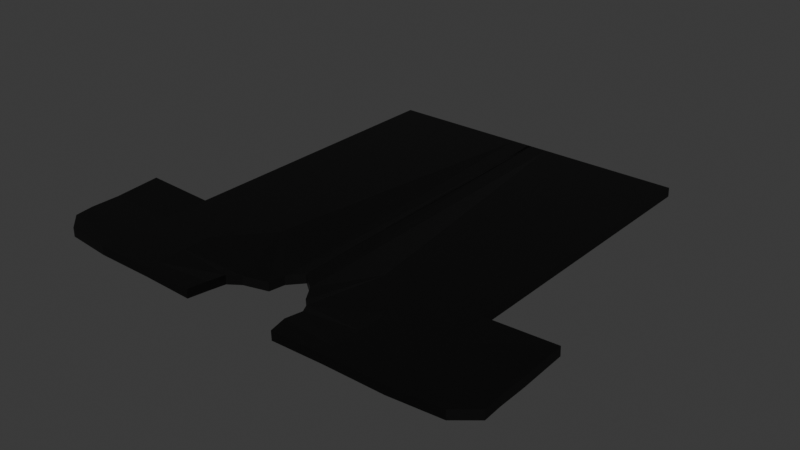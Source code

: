 # Source: shirtclean2.blend  (saved by Blender 4.0.36; exported with 4.5.12 LTS)
import bpy
from mathutils import Matrix  # noqa: F401  (used for matrix-valued properties, if any)

bpy.ops.wm.read_factory_settings(use_empty=True)
scene = bpy.context.scene
scene.name = 'Scene'

# ---- collections
col_collection = bpy.data.collections.new('Collection'); scene.collection.children.link(col_collection)

# ---- materials (node trees are filled in below, after node groups)
mat_shirt = bpy.data.materials.new('Shirt')
mat_shirt.use_transparent_shadow = False

# ---- material node trees
mat_shirt.use_nodes = True; mat_shirt.node_tree.nodes.clear()
_N = mat_shirt.node_tree.nodes; _L = mat_shirt.node_tree.links
n0 = _N.new('ShaderNodeBsdfPrincipled'); n0.name = 'Principled BSDF'; n0.location = (10, 300)
n0.inputs[0].default_value = (0.0, 0.0, 0.0, 1.0)
n0.inputs[3].default_value = 1.45
n1 = _N.new('ShaderNodeOutputMaterial'); n1.name = 'Material Output'; n1.location = (300, 300)
_L.new(n0.outputs[0], n1.inputs[0])
n1.is_active_output = True

# ---- world
world_world = bpy.data.worlds.new('World'); scene.world = world_world
world_world.use_nodes = True; world_world.node_tree.nodes.clear()
_N = world_world.node_tree.nodes; _L = world_world.node_tree.links
n0 = _N.new('ShaderNodeOutputWorld'); n0.name = 'World Output'; n0.location = (300, 300)
n1 = _N.new('ShaderNodeBackground'); n1.name = 'Background'; n1.location = (10, 300)
n1.inputs[0].default_value = (0.05088, 0.05088, 0.05088, 1.0)
_L.new(n1.outputs[0], n0.inputs[0])
n0.is_active_output = True
world_world.color = (0.05088, 0.05088, 0.05088)
world_world.use_sun_shadow = False
world_world.sun_shadow_jitter_overblur = 0.0

# ---- meshes
me_plane = bpy.data.meshes.new('Plane')
me_plane.from_pydata([(-0.77, -0.7913, 0.02839), (-0.77, 1.209, 0.02839), (0.001624, 1.209, 0.02839), (-0.77, -0.2347, 0.02839), (-0.77, -0.7913, 0.02839), (-0.77, -0.2347, 0.02839), (-0.77, -0.7913, 0.02839), (-0.77, -0.2347, 0.02839), (-0.77, -0.786, 0.02839), (-0.1021, 1.209, 0.02839), (-0.295, 1.209, 0.02839), (-0.4879, 1.209, 0.02839), (-0.4879, -0.7923, 0.02839), (-0.4879, -0.2347, 0.02839), (-0.77, -0.7347, 0.02839), (-0.77, -0.5956, 0.02839), (-0.77, -0.4564, 0.02839), (-0.77, -0.7347, 0.02839), (-0.77, -0.5956, 0.02839), (-0.77, -0.4564, 0.02839), (-0.77, -0.7347, 0.02839), (-0.77, -0.5956, 0.02839), (-0.77, -0.4564, 0.02839), (-1.105, -0.5956, 0.02839), (-1.105, -0.4564, 0.02839), (-0.4879, -0.7356, 0.02839), (-0.4879, -0.5962, 0.02839), (-0.4879, -0.4568, 0.02839), (-0.77, 1.209, 0.02839), (0.001624, 1.209, 0.02839), (-0.006944, -0.3792, -0.007245), (-0.77, -0.7913, 0.02839), (-0.77, -0.2347, 0.02839), (-1.008, -0.7642, 0.02343), (-1.107, -0.2346, 0.04141), (-0.77, -0.786, 0.02839), (-0.1021, 1.209, 0.02839), (-0.295, 1.209, 0.02839), (-0.4879, 1.209, 0.02839), (-0.4879, -0.7923, 0.02839), (-0.2369, -0.7972, 0.02569), (-0.07763, -0.4302, -0.019), (-0.295, -0.2347, 0.02839), (-0.4879, -0.2347, 0.02839), (-0.77, -0.7347, 0.02839), (-0.77, -0.5956, 0.02839), (-0.77, -0.4564, 0.02839), (-1.104, -0.6807, 0.02098), (-1.105, -0.5956, 0.02839), (-1.105, -0.4564, 0.02839), (-0.4879, -0.7356, 0.02839), (-0.4879, -0.5962, 0.02839), (-0.4879, -0.4568, 0.02839), (-0.2187, -0.7098, 0.02717), (-0.2195, -0.6153, 0.01416), (-0.183, -0.5597, -0.0004274), (-0.1097, -0.4896, -0.03374), (-0.7712, -0.7911, -0.01535), (-0.7712, 1.209, -0.01535), (0.0004673, 1.209, -0.01535), (-0.7712, -0.2345, -0.01535), (-0.7712, -0.7911, -0.01535), (-0.7712, -0.2345, -0.01535), (-0.7712, -0.7911, -0.01535), (-0.7712, -0.2345, -0.01535), (-0.7712, -0.7858, -0.01535), (-0.1032, 1.209, -0.01535), (-0.2962, 1.209, -0.01535), (-0.4891, 1.209, -0.01535), (-0.4891, -0.792, -0.01535), (-0.4891, -0.2345, -0.01535), (-0.7712, -0.7345, -0.01535), (-0.7712, -0.5953, -0.01535), (-0.7712, -0.4562, -0.01535), (-0.7712, -0.7345, -0.01535), (-0.7712, -0.5953, -0.01535), (-0.7712, -0.4562, -0.01535), (-0.7712, -0.7345, -0.01535), (-0.7712, -0.5953, -0.01535), (-0.7712, -0.4562, -0.01535), (-1.106, -0.5953, -0.01535), (-1.106, -0.4562, -0.01535), (-0.4891, -0.7353, -0.01535), (-0.4891, -0.5959, -0.01535), (-0.4891, -0.4566, -0.01535), (-0.7712, 1.209, -0.01535), (0.0004673, 1.209, -0.01535), (-0.006944, -0.3789, -0.05098), (-0.7712, -0.7911, -0.01535), (-0.7712, -0.2345, -0.01535), (-1.009, -0.7639, -0.02031), (-1.108, -0.2343, -0.00233), (-0.7712, -0.7858, -0.01535), (-0.1032, 1.209, -0.01535), (-0.2962, 1.209, -0.01535), (-0.4891, 1.209, -0.01535), (-0.4891, -0.792, -0.01535), (-0.238, -0.7969, -0.01805), (-0.07879, -0.4299, -0.06273), (-0.2962, -0.2345, -0.01535), (-0.4891, -0.2345, -0.01535), (-0.7712, -0.7345, -0.01535), (-0.7712, -0.5953, -0.01535), (-0.7712, -0.4562, -0.01535), (-1.105, -0.6804, -0.02276), (-1.106, -0.5953, -0.01535), (-1.106, -0.4562, -0.01535), (-0.4891, -0.7353, -0.01535), (-0.4891, -0.5959, -0.01535), (-0.4891, -0.4566, -0.01535), (-0.2198, -0.7096, -0.01657), (-0.2206, -0.6151, -0.02958), (-0.1841, -0.5595, -0.04416), (-0.1109, -0.4893, -0.07748), (0.7561, -0.7913, 0.02839), (0.7561, 1.209, 0.02839), (-0.01551, 1.209, 0.02839), (0.7561, -0.2347, 0.02839), (0.7561, -0.7913, 0.02839), (0.7561, -0.2347, 0.02839), (0.7561, -0.7913, 0.02839), (0.7561, -0.2347, 0.02839), (0.7561, -0.786, 0.02839), (0.0882, 1.209, 0.02839), (0.2811, 1.209, 0.02839), (0.474, 1.209, 0.02839), (0.474, -0.7923, 0.02839), (0.474, -0.2347, 0.02839), (0.7561, -0.7347, 0.02839), (0.7561, -0.5956, 0.02839), (0.7561, -0.4564, 0.02839), (0.7561, -0.7347, 0.02839), (0.7561, -0.5956, 0.02839), (0.7561, -0.4564, 0.02839), (0.7561, -0.7347, 0.02839), (0.7561, -0.5956, 0.02839), (0.7561, -0.4564, 0.02839), (1.091, -0.5956, 0.02839), (1.091, -0.4564, 0.02839), (0.474, -0.7356, 0.02839), (0.474, -0.5962, 0.02839), (0.474, -0.4568, 0.02839), (0.7561, 1.209, 0.02839), (-0.01551, 1.209, 0.02839), (0.7561, -0.7913, 0.02839), (0.7561, -0.2347, 0.02839), (0.994, -0.7642, 0.02343), (1.093, -0.2346, 0.04141), (0.7561, -0.786, 0.02839), (0.0882, 1.209, 0.02839), (0.2811, 1.209, 0.02839), (0.474, 1.209, 0.02839), (0.474, -0.7923, 0.02839), (0.223, -0.7972, 0.02569), (0.06375, -0.4302, -0.019), (0.2811, -0.2347, 0.02839), (0.474, -0.2347, 0.02839), (0.7561, -0.7347, 0.02839), (0.7561, -0.5956, 0.02839), (0.7561, -0.4564, 0.02839), (1.09, -0.6807, 0.02098), (1.091, -0.5956, 0.02839), (1.091, -0.4564, 0.02839), (0.474, -0.7356, 0.02839), (0.474, -0.5962, 0.02839), (0.474, -0.4568, 0.02839), (0.2048, -0.7098, 0.02717), (0.2056, -0.6153, 0.01416), (0.1691, -0.5597, -0.0004274), (0.09585, -0.4896, -0.03374), (0.7573, -0.7911, -0.01535), (0.7573, 1.209, -0.01535), (-0.01436, 1.209, -0.01535), (0.7573, -0.2345, -0.01535), (0.7573, -0.7911, -0.01535), (0.7573, -0.2345, -0.01535), (0.7573, -0.7911, -0.01535), (0.7573, -0.2345, -0.01535), (0.7573, -0.7858, -0.01535), (0.08935, 1.209, -0.01535), (0.2823, 1.209, -0.01535), (0.4752, 1.209, -0.01535), (0.4752, -0.792, -0.01535), (0.4752, -0.2345, -0.01535), (0.7573, -0.7345, -0.01535), (0.7573, -0.5953, -0.01535), (0.7573, -0.4562, -0.01535), (0.7573, -0.7345, -0.01535), (0.7573, -0.5953, -0.01535), (0.7573, -0.4562, -0.01535), (0.7573, -0.7345, -0.01535), (0.7573, -0.5953, -0.01535), (0.7573, -0.4562, -0.01535), (1.092, -0.5953, -0.01535), (1.092, -0.4562, -0.01535), (0.4752, -0.7353, -0.01535), (0.4752, -0.5959, -0.01535), (0.4752, -0.4566, -0.01535), (0.7573, 1.209, -0.01535), (-0.01436, 1.209, -0.01535), (0.7573, -0.7911, -0.01535), (0.7573, -0.2345, -0.01535), (0.9951, -0.7639, -0.02031), (1.094, -0.2343, -0.00233), (0.7573, -0.7858, -0.01535), (0.08935, 1.209, -0.01535), (0.2823, 1.209, -0.01535), (0.4752, 1.209, -0.01535), (0.4752, -0.792, -0.01535), (0.2241, -0.7969, -0.01805), (0.0649, -0.4299, -0.06273), (0.2823, -0.2345, -0.01535), (0.4752, -0.2345, -0.01535), (0.7573, -0.7345, -0.01535), (0.7573, -0.5953, -0.01535), (0.7573, -0.4562, -0.01535), (1.091, -0.6804, -0.02276), (1.092, -0.5953, -0.01535), (1.092, -0.4562, -0.01535), (0.4752, -0.7353, -0.01535), (0.4752, -0.5959, -0.01535), (0.4752, -0.4566, -0.01535), (0.2059, -0.7096, -0.01657), (0.2068, -0.6151, -0.02958), (0.1702, -0.5595, -0.04416), (0.097, -0.4893, -0.07748)], [], [(16, 3, 5, 19), (19, 5, 7, 22), (2, 9, 36, 29), (16, 27, 13, 3), (1, 11, 38, 28), (21, 22, 46, 45), (3, 13, 11, 1), (20, 21, 45, 44), (27, 26, 51, 52), (6, 20, 44, 31), (0, 12, 25, 14), (14, 25, 26, 15), (15, 26, 27, 16), (26, 25, 50, 51), (4, 17, 20, 6), (17, 18, 21, 20), (18, 19, 22, 21), (0, 14, 17, 4), (14, 15, 18, 17), (15, 16, 19, 18), (41, 30, 29, 36), (46, 32, 34, 49), (52, 55, 42, 43), (43, 42, 37, 38), (42, 41, 36, 37), (39, 40, 53, 50), (50, 53, 54, 51), (51, 54, 55, 52), (31, 44, 47, 33), (44, 45, 48, 47), (45, 46, 49, 48), (22, 7, 32, 46), (13, 27, 52, 43), (9, 10, 37, 36), (10, 11, 38, 37), (42, 55, 56, 41), (24, 23, 48, 49), (11, 13, 43, 38), (25, 12, 39, 50), (73, 76, 62, 60), (76, 79, 64, 62), (59, 86, 93, 66), (73, 60, 70, 84), (58, 85, 95, 68), (78, 102, 103, 79), (60, 58, 68, 70), (77, 101, 102, 78), (84, 109, 108, 83), (63, 88, 101, 77), (57, 71, 82, 69), (71, 72, 83, 82), (72, 73, 84, 83), (83, 108, 107, 82), (61, 63, 77, 74), (74, 77, 78, 75), (75, 78, 79, 76), (57, 61, 74, 71), (71, 74, 75, 72), (72, 75, 76, 73), (98, 93, 86, 87), (103, 106, 91, 89), (109, 100, 99, 112), (100, 95, 94, 99), (99, 94, 93, 98), (96, 107, 110, 97), (107, 108, 111, 110), (108, 109, 112, 111), (88, 90, 104, 101), (101, 104, 105, 102), (102, 105, 106, 103), (79, 103, 89, 64), (70, 100, 109, 84), (66, 93, 94, 67), (67, 94, 95, 68), (99, 98, 113, 112), (81, 106, 105, 80), (68, 95, 100, 70), (82, 107, 96, 69), (33, 90, 88, 31), (56, 113, 98, 41), (0, 8, 65, 57), (23, 80, 105, 48), (32, 89, 91, 34), (2, 59, 66, 9), (49, 106, 81, 24), (9, 66, 67, 10), (31, 88, 63, 6), (12, 69, 96, 39), (10, 67, 68, 11), (8, 35, 92, 65), (0, 57, 69, 12), (47, 104, 90, 33), (1, 58, 60, 3), (39, 96, 97, 40), (48, 105, 104, 47), (41, 98, 87, 30), (24, 81, 80, 23), (7, 64, 89, 32), (4, 61, 57, 0), (28, 85, 58, 1), (38, 95, 85, 28), (3, 60, 62, 5), (30, 87, 86, 29), (40, 97, 110, 53), (55, 112, 113, 56), (29, 86, 59, 2), (53, 110, 111, 54), (6, 63, 61, 4), (34, 91, 106, 49), (54, 111, 112, 55), (5, 62, 64, 7), (130, 133, 119, 117), (133, 136, 121, 119), (116, 143, 149, 123), (130, 117, 127, 141), (115, 142, 151, 125), (135, 158, 159, 136), (117, 115, 125, 127), (134, 157, 158, 135), (141, 165, 164, 140), (120, 144, 157, 134), (114, 128, 139, 126), (128, 129, 140, 139), (129, 130, 141, 140), (140, 164, 163, 139), (118, 120, 134, 131), (131, 134, 135, 132), (132, 135, 136, 133), (114, 118, 131, 128), (128, 131, 132, 129), (129, 132, 133, 130), (154, 149, 143, 30), (159, 162, 147, 145), (165, 156, 155, 168), (156, 151, 150, 155), (155, 150, 149, 154), (152, 163, 166, 153), (163, 164, 167, 166), (164, 165, 168, 167), (144, 146, 160, 157), (157, 160, 161, 158), (158, 161, 162, 159), (136, 159, 145, 121), (127, 156, 165, 141), (123, 149, 150, 124), (124, 150, 151, 125), (155, 154, 169, 168), (138, 162, 161, 137), (125, 151, 156, 127), (139, 163, 152, 126), (186, 173, 175, 189), (189, 175, 177, 192), (172, 179, 205, 199), (186, 197, 183, 173), (171, 181, 207, 198), (191, 192, 215, 214), (173, 183, 181, 171), (190, 191, 214, 213), (197, 196, 220, 221), (176, 190, 213, 200), (170, 182, 195, 184), (184, 195, 196, 185), (185, 196, 197, 186), (196, 195, 219, 220), (174, 187, 190, 176), (187, 188, 191, 190), (188, 189, 192, 191), (170, 184, 187, 174), (184, 185, 188, 187), (185, 186, 189, 188), (210, 87, 199, 205), (215, 201, 203, 218), (221, 224, 211, 212), (212, 211, 206, 207), (211, 210, 205, 206), (208, 209, 222, 219), (219, 222, 223, 220), (220, 223, 224, 221), (200, 213, 216, 202), (213, 214, 217, 216), (214, 215, 218, 217), (192, 177, 201, 215), (183, 197, 221, 212), (179, 180, 206, 205), (180, 181, 207, 206), (211, 224, 225, 210), (194, 193, 217, 218), (181, 183, 212, 207), (195, 182, 208, 219), (146, 144, 200, 202), (169, 154, 210, 225), (114, 170, 178, 122), (137, 161, 217, 193), (145, 147, 203, 201), (116, 123, 179, 172), (162, 138, 194, 218), (123, 124, 180, 179), (144, 120, 176, 200), (126, 152, 208, 182), (124, 125, 181, 180), (122, 178, 204, 148), (114, 126, 182, 170), (160, 146, 202, 216), (115, 117, 173, 171), (152, 153, 209, 208), (161, 160, 216, 217), (154, 30, 87, 210), (138, 137, 193, 194), (121, 145, 201, 177), (118, 114, 170, 174), (142, 115, 171, 198), (151, 142, 198, 207), (117, 119, 175, 173), (30, 143, 199, 87), (153, 166, 222, 209), (168, 169, 225, 224), (143, 116, 172, 199), (166, 167, 223, 222), (120, 118, 174, 176), (147, 162, 218, 203), (167, 168, 224, 223), (119, 121, 177, 175)])
_uv = me_plane.uv_layers.new(name='UVMap')
_uv.uv.foreach_set('vector', [0.5, 0.1674, 0.5, 0.2783, 0.5, 0.2783, 0.5, 0.1675, 0.5, 0.1675, 0.5, 0.2783, 0.5, 0.2783, 0.5, 0.1674, 0.0, 0.0, 0.0, 0.0, 0.0, 0.0, 0.0, 0.0, 0.5, 0.1674, 0.6828, 0.1674, 0.6828, 0.2783, 0.5, 0.2783, 0.5, 1.0, 0.6828, 1.0, 0.6828, 1.0, 0.5, 1.0, 0.5, 0.09787, 0.5, 0.1674, 0.5, 0.1674, 0.5, 0.09787, 0.5, 0.2783, 0.6828, 0.2783, 0.6828, 1.0, 0.5, 1.0, 0.5, 0.0283, 0.5, 0.09787, 0.5, 0.09787, 0.5, 0.0283, 0.6828, 0.1674, 0.6828, 0.09787, 0.6828, 0.09787, 0.6828, 0.1674, 0.5, 0.0, 0.5, 0.0283, 0.5, 0.0283, 0.5, 0.0, 0.5, 0.0, 0.6828, 0.0, 0.6828, 0.0283, 0.5, 0.0283, 0.5, 0.0283, 0.6828, 0.0283, 0.6828, 0.09787, 0.5, 0.09787, 0.5, 0.09787, 0.6828, 0.09787, 0.6828, 0.1674, 0.5, 0.1674, 0.6828, 0.09787, 0.6828, 0.0283, 0.6828, 0.0283, 0.6828, 0.09787, 0.5, 0.0, 0.5, 0.0283, 0.5, 0.0283, 0.5, 0.0, 0.5, 0.0283, 0.5, 0.09788, 0.5, 0.09787, 0.5, 0.0283, 0.5, 0.09788, 0.5, 0.1675, 0.5, 0.1674, 0.5, 0.09787, 0.5, 0.0, 0.5, 0.0283, 0.5, 0.0283, 0.5, 0.0, 0.5, 0.0283, 0.5, 0.09787, 0.5, 0.09788, 0.5, 0.0283, 0.5, 0.09787, 0.5, 0.1674, 0.5, 0.1675, 0.5, 0.09788, 0.9328, 0.2783, 1.0, 0.2783, 1.0, 1.0, 0.9328, 1.0, 0.5, 0.1674, 0.5, 0.2783, 0.5, 0.2783, 0.5, 0.1674, 0.6828, 0.1674, 0.8078, 0.1674, 0.8078, 0.2783, 0.6828, 0.2783, 0.6828, 0.2783, 0.8078, 0.2783, 0.8078, 1.0, 0.6828, 1.0, 0.8078, 0.2783, 0.9328, 0.2783, 0.9328, 1.0, 0.8078, 1.0, 0.6828, 0.0, 0.8078, 0.0, 0.8078, 0.0283, 0.6828, 0.0283, 0.6828, 0.0283, 0.8078, 0.0283, 0.8078, 0.09787, 0.6828, 0.09787, 0.6828, 0.09787, 0.8078, 0.09787, 0.8078, 0.1674, 0.6828, 0.1674, 0.5, 0.0, 0.5, 0.0283, 0.5, 0.0283, 0.5, 0.0, 0.5, 0.0283, 0.5, 0.09787, 0.5, 0.09787, 0.5, 0.0283, 0.5, 0.09787, 0.5, 0.1674, 0.5, 0.1674, 0.5, 0.09787, 0.5, 0.1674, 0.5, 0.2783, 0.5, 0.2783, 0.5, 0.1674, 0.6828, 0.2783, 0.6828, 0.1674, 0.6828, 0.1674, 0.6828, 0.2783, 0.0, 0.0, 0.0, 0.0, 0.0, 0.0, 0.0, 0.0, 0.0, 0.0, 0.0, 0.0, 0.0, 0.0, 0.0, 0.0, 0.8078, 0.2783, 0.8078, 0.1674, 0.0, 0.0, 0.9328, 0.2783, 0.0, 0.0, 0.0, 0.0, 0.0, 0.0, 0.0, 0.0, 0.6828, 1.0, 0.6828, 0.2783, 0.6828, 0.2783, 0.6828, 1.0, 0.6828, 0.0283, 0.6828, 0.0, 0.6828, 0.0, 0.6828, 0.0283, 0.5, 0.1674, 0.5, 0.1675, 0.5, 0.2783, 0.5, 0.2783, 0.5, 0.1675, 0.5, 0.1674, 0.5, 0.2783, 0.5, 0.2783, 0.0, 0.0, 0.0, 0.0, 0.0, 0.0, 0.0, 0.0, 0.5, 0.1674, 0.5, 0.2783, 0.6828, 0.2783, 0.6828, 0.1674, 0.5, 1.0, 0.5, 1.0, 0.6828, 1.0, 0.6828, 1.0, 0.5, 0.09787, 0.5, 0.09787, 0.5, 0.1674, 0.5, 0.1674, 0.5, 0.2783, 0.5, 1.0, 0.6828, 1.0, 0.6828, 0.2783, 0.5, 0.0283, 0.5, 0.0283, 0.5, 0.09787, 0.5, 0.09787, 0.6828, 0.1674, 0.6828, 0.1674, 0.6828, 0.09787, 0.6828, 0.09787, 0.5, 0.0, 0.5, 0.0, 0.5, 0.0283, 0.5, 0.0283, 0.5, 0.0, 0.5, 0.0283, 0.6828, 0.0283, 0.6828, 0.0, 0.5, 0.0283, 0.5, 0.09787, 0.6828, 0.09787, 0.6828, 0.0283, 0.5, 0.09787, 0.5, 0.1674, 0.6828, 0.1674, 0.6828, 0.09787, 0.6828, 0.09787, 0.6828, 0.09787, 0.6828, 0.0283, 0.6828, 0.0283, 0.5, 0.0, 0.5, 0.0, 0.5, 0.0283, 0.5, 0.0283, 0.5, 0.0283, 0.5, 0.0283, 0.5, 0.09787, 0.5, 0.09788, 0.5, 0.09788, 0.5, 0.09787, 0.5, 0.1674, 0.5, 0.1675, 0.5, 0.0, 0.5, 0.0, 0.5, 0.0283, 0.5, 0.0283, 0.5, 0.0283, 0.5, 0.0283, 0.5, 0.09788, 0.5, 0.09787, 0.5, 0.09787, 0.5, 0.09788, 0.5, 0.1675, 0.5, 0.1674, 0.9328, 0.2783, 0.9328, 1.0, 1.0, 1.0, 1.0, 0.2783, 0.5, 0.1674, 0.5, 0.1674, 0.5, 0.2783, 0.5, 0.2783, 0.6828, 0.1674, 0.6828, 0.2783, 0.8078, 0.2783, 0.8078, 0.1674, 0.6828, 0.2783, 0.6828, 1.0, 0.8078, 1.0, 0.8078, 0.2783, 0.8078, 0.2783, 0.8078, 1.0, 0.9328, 1.0, 0.9328, 0.2783, 0.6828, 0.0, 0.6828, 0.0283, 0.8078, 0.0283, 0.8078, 0.0, 0.6828, 0.0283, 0.6828, 0.09787, 0.8078, 0.09787, 0.8078, 0.0283, 0.6828, 0.09787, 0.6828, 0.1674, 0.8078, 0.1674, 0.8078, 0.09787, 0.5, 0.0, 0.5, 0.0, 0.5, 0.0283, 0.5, 0.0283, 0.5, 0.0283, 0.5, 0.0283, 0.5, 0.09787, 0.5, 0.09787, 0.5, 0.09787, 0.5, 0.09787, 0.5, 0.1674, 0.5, 0.1674, 0.5, 0.1674, 0.5, 0.1674, 0.5, 0.2783, 0.5, 0.2783, 0.6828, 0.2783, 0.6828, 0.2783, 0.6828, 0.1674, 0.6828, 0.1674, 0.0, 0.0, 0.0, 0.0, 0.0, 0.0, 0.0, 0.0, 0.0, 0.0, 0.0, 0.0, 0.0, 0.0, 0.0, 0.0, 0.8078, 0.2783, 0.9328, 0.2783, 0.0, 0.0, 0.8078, 0.1674, 0.0, 0.0, 0.0, 0.0, 0.0, 0.0, 0.0, 0.0, 0.6828, 1.0, 0.6828, 1.0, 0.6828, 0.2783, 0.6828, 0.2783, 0.6828, 0.0283, 0.6828, 0.0283, 0.6828, 0.0, 0.6828, 0.0, 0.5, 0.0, 0.5, 0.0, 0.5, 0.0, 0.5, 0.0, 0.0, 0.0, 0.0, 0.0, 0.9328, 0.2783, 0.9328, 0.2783, 0.0, 0.0, 0.0, 0.0, 0.0, 0.0, 0.0, 0.0, 0.0, 0.0, 0.0, 0.0, 0.0, 0.0, 0.0, 0.0, 0.5, 0.2783, 0.5, 0.2783, 0.5, 0.2783, 0.5, 0.2783, 0.0, 0.0, 0.0, 0.0, 0.0, 0.0, 0.0, 0.0, 0.0, 0.0, 0.0, 0.0, 0.0, 0.0, 0.0, 0.0, 0.0, 0.0, 0.0, 0.0, 0.0, 0.0, 0.0, 0.0, 0.5, 0.0, 0.5, 0.0, 0.5, 0.0, 0.5, 0.0, 0.6828, 0.0, 0.6828, 0.0, 0.6828, 0.0, 0.6828, 0.0, 0.0, 0.0, 0.0, 0.0, 0.0, 0.0, 0.0, 0.0, 0.0, 0.0, 0.0, 0.0, 0.0, 0.0, 0.0, 0.0, 0.5, 0.0, 0.5, 0.0, 0.6828, 0.0, 0.6828, 0.0, 0.5, 0.0283, 0.5, 0.0283, 0.5, 0.0, 0.5, 0.0, 0.5, 1.0, 0.5, 1.0, 0.5, 0.2783, 0.5, 0.2783, 0.6828, 0.0, 0.6828, 0.0, 0.8078, 0.0, 0.8078, 0.0, 0.5, 0.09787, 0.5, 0.09787, 0.5, 0.0283, 0.5, 0.0283, 0.9328, 0.2783, 0.9328, 0.2783, 1.0, 0.2783, 1.0, 0.2783, 0.0, 0.0, 0.0, 0.0, 0.0, 0.0, 0.0, 0.0, 0.5, 0.2783, 0.5, 0.2783, 0.5, 0.2783, 0.5, 0.2783, 0.5, 0.0, 0.5, 0.0, 0.5, 0.0, 0.5, 0.0, 0.5, 1.0, 0.5, 1.0, 0.5, 1.0, 0.5, 1.0, 0.6828, 1.0, 0.6828, 1.0, 0.5, 1.0, 0.5, 1.0, 0.5, 0.2783, 0.5, 0.2783, 0.5, 0.2783, 0.5, 0.2783, 1.0, 0.2783, 1.0, 0.2783, 1.0, 1.0, 1.0, 1.0, 0.8078, 0.0, 0.8078, 0.0, 0.8078, 0.0283, 0.8078, 0.0283, 0.8078, 0.1674, 0.8078, 0.1674, 0.0, 0.0, 0.0, 0.0, 0.0, 0.0, 0.0, 0.0, 0.0, 0.0, 0.0, 0.0, 0.8078, 0.0283, 0.8078, 0.0283, 0.8078, 0.09787, 0.8078, 0.09787, 0.5, 0.0, 0.5, 0.0, 0.5, 0.0, 0.5, 0.0, 0.5, 0.2783, 0.5, 0.2783, 0.5, 0.1674, 0.5, 0.1674, 0.8078, 0.09787, 0.8078, 0.09787, 0.8078, 0.1674, 0.8078, 0.1674, 0.5, 0.2783, 0.5, 0.2783, 0.5, 0.2783, 0.5, 0.2783, 0.5, 0.1674, 0.5, 0.1675, 0.5, 0.2783, 0.5, 0.2783, 0.5, 0.1675, 0.5, 0.1674, 0.5, 0.2783, 0.5, 0.2783, 0.0, 0.0, 0.0, 0.0, 0.0, 0.0, 0.0, 0.0, 0.5, 0.1674, 0.5, 0.2783, 0.6828, 0.2783, 0.6828, 0.1674, 0.5, 1.0, 0.5, 1.0, 0.6828, 1.0, 0.6828, 1.0, 0.5, 0.09787, 0.5, 0.09787, 0.5, 0.1674, 0.5, 0.1674, 0.5, 0.2783, 0.5, 1.0, 0.6828, 1.0, 0.6828, 0.2783, 0.5, 0.0283, 0.5, 0.0283, 0.5, 0.09787, 0.5, 0.09787, 0.6828, 0.1674, 0.6828, 0.1674, 0.6828, 0.09787, 0.6828, 0.09787, 0.5, 0.0, 0.5, 0.0, 0.5, 0.0283, 0.5, 0.0283, 0.5, 0.0, 0.5, 0.0283, 0.6828, 0.0283, 0.6828, 0.0, 0.5, 0.0283, 0.5, 0.09787, 0.6828, 0.09787, 0.6828, 0.0283, 0.5, 0.09787, 0.5, 0.1674, 0.6828, 0.1674, 0.6828, 0.09787, 0.6828, 0.09787, 0.6828, 0.09787, 0.6828, 0.0283, 0.6828, 0.0283, 0.5, 0.0, 0.5, 0.0, 0.5, 0.0283, 0.5, 0.0283, 0.5, 0.0283, 0.5, 0.0283, 0.5, 0.09787, 0.5, 0.09788, 0.5, 0.09788, 0.5, 0.09787, 0.5, 0.1674, 0.5, 0.1675, 0.5, 0.0, 0.5, 0.0, 0.5, 0.0283, 0.5, 0.0283, 0.5, 0.0283, 0.5, 0.0283, 0.5, 0.09788, 0.5, 0.09787, 0.5, 0.09787, 0.5, 0.09788, 0.5, 0.1675, 0.5, 0.1674, 0.9328, 0.2783, 0.9328, 1.0, 1.0, 1.0, 1.0, 0.2783, 0.5, 0.1674, 0.5, 0.1674, 0.5, 0.2783, 0.5, 0.2783, 0.6828, 0.1674, 0.6828, 0.2783, 0.8078, 0.2783, 0.8078, 0.1674, 0.6828, 0.2783, 0.6828, 1.0, 0.8078, 1.0, 0.8078, 0.2783, 0.8078, 0.2783, 0.8078, 1.0, 0.9328, 1.0, 0.9328, 0.2783, 0.6828, 0.0, 0.6828, 0.0283, 0.8078, 0.0283, 0.8078, 0.0, 0.6828, 0.0283, 0.6828, 0.09787, 0.8078, 0.09787, 0.8078, 0.0283, 0.6828, 0.09787, 0.6828, 0.1674, 0.8078, 0.1674, 0.8078, 0.09787, 0.5, 0.0, 0.5, 0.0, 0.5, 0.0283, 0.5, 0.0283, 0.5, 0.0283, 0.5, 0.0283, 0.5, 0.09787, 0.5, 0.09787, 0.5, 0.09787, 0.5, 0.09787, 0.5, 0.1674, 0.5, 0.1674, 0.5, 0.1674, 0.5, 0.1674, 0.5, 0.2783, 0.5, 0.2783, 0.6828, 0.2783, 0.6828, 0.2783, 0.6828, 0.1674, 0.6828, 0.1674, 0.0, 0.0, 0.0, 0.0, 0.0, 0.0, 0.0, 0.0, 0.0, 0.0, 0.0, 0.0, 0.0, 0.0, 0.0, 0.0, 0.8078, 0.2783, 0.9328, 0.2783, 0.0, 0.0, 0.8078, 0.1674, 0.0, 0.0, 0.0, 0.0, 0.0, 0.0, 0.0, 0.0, 0.6828, 1.0, 0.6828, 1.0, 0.6828, 0.2783, 0.6828, 0.2783, 0.6828, 0.0283, 0.6828, 0.0283, 0.6828, 0.0, 0.6828, 0.0, 0.5, 0.1674, 0.5, 0.2783, 0.5, 0.2783, 0.5, 0.1675, 0.5, 0.1675, 0.5, 0.2783, 0.5, 0.2783, 0.5, 0.1674, 0.0, 0.0, 0.0, 0.0, 0.0, 0.0, 0.0, 0.0, 0.5, 0.1674, 0.6828, 0.1674, 0.6828, 0.2783, 0.5, 0.2783, 0.5, 1.0, 0.6828, 1.0, 0.6828, 1.0, 0.5, 1.0, 0.5, 0.09787, 0.5, 0.1674, 0.5, 0.1674, 0.5, 0.09787, 0.5, 0.2783, 0.6828, 0.2783, 0.6828, 1.0, 0.5, 1.0, 0.5, 0.0283, 0.5, 0.09787, 0.5, 0.09787, 0.5, 0.0283, 0.6828, 0.1674, 0.6828, 0.09787, 0.6828, 0.09787, 0.6828, 0.1674, 0.5, 0.0, 0.5, 0.0283, 0.5, 0.0283, 0.5, 0.0, 0.5, 0.0, 0.6828, 0.0, 0.6828, 0.0283, 0.5, 0.0283, 0.5, 0.0283, 0.6828, 0.0283, 0.6828, 0.09787, 0.5, 0.09787, 0.5, 0.09787, 0.6828, 0.09787, 0.6828, 0.1674, 0.5, 0.1674, 0.6828, 0.09787, 0.6828, 0.0283, 0.6828, 0.0283, 0.6828, 0.09787, 0.5, 0.0, 0.5, 0.0283, 0.5, 0.0283, 0.5, 0.0, 0.5, 0.0283, 0.5, 0.09788, 0.5, 0.09787, 0.5, 0.0283, 0.5, 0.09788, 0.5, 0.1675, 0.5, 0.1674, 0.5, 0.09787, 0.5, 0.0, 0.5, 0.0283, 0.5, 0.0283, 0.5, 0.0, 0.5, 0.0283, 0.5, 0.09787, 0.5, 0.09788, 0.5, 0.0283, 0.5, 0.09787, 0.5, 0.1674, 0.5, 0.1675, 0.5, 0.09788, 0.9328, 0.2783, 1.0, 0.2783, 1.0, 1.0, 0.9328, 1.0, 0.5, 0.1674, 0.5, 0.2783, 0.5, 0.2783, 0.5, 0.1674, 0.6828, 0.1674, 0.8078, 0.1674, 0.8078, 0.2783, 0.6828, 0.2783, 0.6828, 0.2783, 0.8078, 0.2783, 0.8078, 1.0, 0.6828, 1.0, 0.8078, 0.2783, 0.9328, 0.2783, 0.9328, 1.0, 0.8078, 1.0, 0.6828, 0.0, 0.8078, 0.0, 0.8078, 0.0283, 0.6828, 0.0283, 0.6828, 0.0283, 0.8078, 0.0283, 0.8078, 0.09787, 0.6828, 0.09787, 0.6828, 0.09787, 0.8078, 0.09787, 0.8078, 0.1674, 0.6828, 0.1674, 0.5, 0.0, 0.5, 0.0283, 0.5, 0.0283, 0.5, 0.0, 0.5, 0.0283, 0.5, 0.09787, 0.5, 0.09787, 0.5, 0.0283, 0.5, 0.09787, 0.5, 0.1674, 0.5, 0.1674, 0.5, 0.09787, 0.5, 0.1674, 0.5, 0.2783, 0.5, 0.2783, 0.5, 0.1674, 0.6828, 0.2783, 0.6828, 0.1674, 0.6828, 0.1674, 0.6828, 0.2783, 0.0, 0.0, 0.0, 0.0, 0.0, 0.0, 0.0, 0.0, 0.0, 0.0, 0.0, 0.0, 0.0, 0.0, 0.0, 0.0, 0.8078, 0.2783, 0.8078, 0.1674, 0.0, 0.0, 0.9328, 0.2783, 0.0, 0.0, 0.0, 0.0, 0.0, 0.0, 0.0, 0.0, 0.6828, 1.0, 0.6828, 0.2783, 0.6828, 0.2783, 0.6828, 1.0, 0.6828, 0.0283, 0.6828, 0.0, 0.6828, 0.0, 0.6828, 0.0283, 0.5, 0.0, 0.5, 0.0, 0.5, 0.0, 0.5, 0.0, 0.0, 0.0, 0.9328, 0.2783, 0.9328, 0.2783, 0.0, 0.0, 0.0, 0.0, 0.0, 0.0, 0.0, 0.0, 0.0, 0.0, 0.0, 0.0, 0.0, 0.0, 0.0, 0.0, 0.0, 0.0, 0.5, 0.2783, 0.5, 0.2783, 0.5, 0.2783, 0.5, 0.2783, 0.0, 0.0, 0.0, 0.0, 0.0, 0.0, 0.0, 0.0, 0.0, 0.0, 0.0, 0.0, 0.0, 0.0, 0.0, 0.0, 0.0, 0.0, 0.0, 0.0, 0.0, 0.0, 0.0, 0.0, 0.5, 0.0, 0.5, 0.0, 0.5, 0.0, 0.5, 0.0, 0.6828, 0.0, 0.6828, 0.0, 0.6828, 0.0, 0.6828, 0.0, 0.0, 0.0, 0.0, 0.0, 0.0, 0.0, 0.0, 0.0, 0.0, 0.0, 0.0, 0.0, 0.0, 0.0, 0.0, 0.0, 0.5, 0.0, 0.6828, 0.0, 0.6828, 0.0, 0.5, 0.0, 0.5, 0.0283, 0.5, 0.0, 0.5, 0.0, 0.5, 0.0283, 0.5, 1.0, 0.5, 0.2783, 0.5, 0.2783, 0.5, 1.0, 0.6828, 0.0, 0.8078, 0.0, 0.8078, 0.0, 0.6828, 0.0, 0.5, 0.09787, 0.5, 0.0283, 0.5, 0.0283, 0.5, 0.09787, 0.9328, 0.2783, 1.0, 0.2783, 1.0, 0.2783, 0.9328, 0.2783, 0.0, 0.0, 0.0, 0.0, 0.0, 0.0, 0.0, 0.0, 0.5, 0.2783, 0.5, 0.2783, 0.5, 0.2783, 0.5, 0.2783, 0.5, 0.0, 0.5, 0.0, 0.5, 0.0, 0.5, 0.0, 0.5, 1.0, 0.5, 1.0, 0.5, 1.0, 0.5, 1.0, 0.6828, 1.0, 0.5, 1.0, 0.5, 1.0, 0.6828, 1.0, 0.5, 0.2783, 0.5, 0.2783, 0.5, 0.2783, 0.5, 0.2783, 1.0, 0.2783, 1.0, 1.0, 1.0, 1.0, 1.0, 0.2783, 0.8078, 0.0, 0.8078, 0.0283, 0.8078, 0.0283, 0.8078, 0.0, 0.8078, 0.1674, 0.0, 0.0, 0.0, 0.0, 0.8078, 0.1674, 0.0, 0.0, 0.0, 0.0, 0.0, 0.0, 0.0, 0.0, 0.8078, 0.0283, 0.8078, 0.09787, 0.8078, 0.09787, 0.8078, 0.0283, 0.5, 0.0, 0.5, 0.0, 0.5, 0.0, 0.5, 0.0, 0.5, 0.2783, 0.5, 0.1674, 0.5, 0.1674, 0.5, 0.2783, 0.8078, 0.09787, 0.8078, 0.1674, 0.8078, 0.1674, 0.8078, 0.09787, 0.5, 0.2783, 0.5, 0.2783, 0.5, 0.2783, 0.5, 0.2783])
me_plane.materials.append(mat_shirt)
me_plane.update()

# ---- objects
ob_plane = bpy.data.objects.new('Plane', me_plane)

# ---- transforms, parenting, visibility, modifiers, constraints
ob_plane.location = (0.006944, -0.1862, 1.351)

# ---- collection membership
col_collection.objects.link(ob_plane)

# ---- scene / render settings (as saved in the file)
scene.frame_start = 1; scene.frame_end = 250; scene.frame_set(2)
scene.render.engine = 'BLENDER_EEVEE_NEXT'
scene.cycles.sampling_pattern = 'TABULATED_SOBOL'
bpy.context.view_layer.update()

# ---- added for rendering (the .blend has no active camera and no usable light): camera, sun
cam_auto = bpy.data.cameras.new('AutoCamera')
cam_auto.lens = 50.0
cam_auto.sensor_width = 36.0
cam_auto.clip_end = 1000.0
ob_auto_camera = bpy.data.objects.new('AutoCamera', cam_auto)
scene.collection.objects.link(ob_auto_camera)
ob_auto_camera.location = (2.7582, -3.29016, 3.53985)
ob_auto_camera.rotation_euler = (1.09748, -7.21219e-08, 0.694738)
scene.camera = ob_auto_camera
light_auto_sun = bpy.data.lights.new('AutoSun', 'SUN')
light_auto_sun.energy = 3.0
light_auto_sun.angle = 0.0523599
ob_auto_sun = bpy.data.objects.new('AutoSun', light_auto_sun)
scene.collection.objects.link(ob_auto_sun)
ob_auto_sun.rotation_euler = (0.872665, 0.174533, 0.523599)
bpy.context.view_layer.update()
